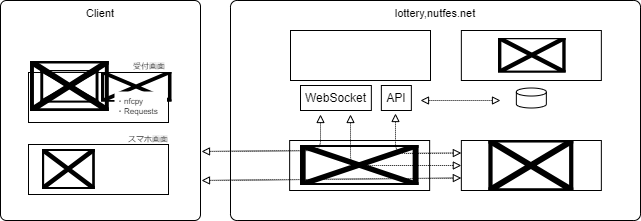

The diagram above was exported from draw.io. Its source (the exported page's mxGraphModel, read from the mxfile embedded in the PNG):
<mxGraphModel dx="403" dy="456" grid="1" gridSize="10" guides="1" tooltips="1" connect="1" arrows="1" fold="1" page="1" pageScale="1" pageWidth="827" pageHeight="1169" math="0" shadow="0">
  <root>
    <mxCell id="0" />
    <mxCell id="1" parent="0" />
    <mxCell id="56" value="lottery,nutfes.net" style="rounded=1;whiteSpace=wrap;html=1;labelBorderColor=none;fontSize=11;fillColor=default;arcSize=3;verticalAlign=top;" parent="1" vertex="1">
      <mxGeometry x="320" y="40" width="410" height="220" as="geometry" />
    </mxCell>
    <mxCell id="59" value="" style="group" parent="1" vertex="1" connectable="0">
      <mxGeometry x="379.15" y="180" width="140" height="50" as="geometry" />
    </mxCell>
    <mxCell id="24" value="" style="rounded=0;whiteSpace=wrap;html=1;labelBorderColor=none;" parent="59" vertex="1">
      <mxGeometry width="140" height="50" as="geometry" />
    </mxCell>
    <mxCell id="19" value="" style="shape=image;verticalLabelPosition=bottom;labelBackgroundColor=#ffffff;verticalAlign=top;aspect=fixed;imageAspect=0;image=https://www.azciel.co.jp/wp-content/uploads/2020/05/NGINX-logo-rgb-large.png;labelBorderColor=none;" parent="59" vertex="1">
      <mxGeometry x="10.569999999999993" y="5" width="118.86" height="40" as="geometry" />
    </mxCell>
    <mxCell id="57" value="Client" style="rounded=1;whiteSpace=wrap;html=1;labelBorderColor=none;fontSize=11;fillColor=default;arcSize=3;verticalAlign=top;" parent="1" vertex="1">
      <mxGeometry x="90" y="40" width="200" height="220" as="geometry" />
    </mxCell>
    <mxCell id="18" value="" style="rounded=0;whiteSpace=wrap;html=1;labelBorderColor=none;" parent="1" vertex="1">
      <mxGeometry x="550.85" y="70" width="140" height="50" as="geometry" />
    </mxCell>
    <mxCell id="4" value="API" style="rounded=0;whiteSpace=wrap;html=1;labelBorderColor=none;" parent="1" vertex="1">
      <mxGeometry x="470.85" y="125" width="30" height="25" as="geometry" />
    </mxCell>
    <mxCell id="3" value="WebSocket" style="rounded=0;whiteSpace=wrap;html=1;labelBorderColor=none;" parent="1" vertex="1">
      <mxGeometry x="390" y="125" width="70.85" height="25" as="geometry" />
    </mxCell>
    <mxCell id="21" value="" style="group;labelBorderColor=none;" parent="1" vertex="1" connectable="0">
      <mxGeometry x="550.85" y="180" width="140" height="51" as="geometry" />
    </mxCell>
    <mxCell id="16" value="" style="rounded=0;whiteSpace=wrap;html=1;labelBorderColor=none;" parent="21" vertex="1">
      <mxGeometry width="140" height="50" as="geometry" />
    </mxCell>
    <mxCell id="15" value="" style="shape=image;verticalLabelPosition=bottom;labelBackgroundColor=#ffffff;verticalAlign=top;aspect=fixed;imageAspect=0;image=https://upload.wikimedia.org/wikipedia/commons/thumb/8/8e/Nextjs-logo.svg/220px-Nextjs-logo.svg.png;labelBorderColor=none;" parent="21" vertex="1">
      <mxGeometry x="27.5" width="85" height="51" as="geometry" />
    </mxCell>
    <mxCell id="22" value="" style="shape=cylinder3;whiteSpace=wrap;html=1;boundedLbl=1;backgroundOutline=1;size=4.008659362793026;labelBorderColor=none;" parent="1" vertex="1">
      <mxGeometry x="605.85" y="127.5" width="30" height="20" as="geometry" />
    </mxCell>
    <mxCell id="26" value="" style="endArrow=block;startArrow=block;html=1;exitX=0;exitY=0.25;exitDx=0;exitDy=0;labelBorderColor=none;strokeColor=#000000;endFill=0;startFill=0;strokeWidth=1;dashed=1;dashPattern=1 1;" parent="1" source="16" edge="1">
      <mxGeometry width="50" height="50" relative="1" as="geometry">
        <mxPoint x="485" y="253" as="sourcePoint" />
        <mxPoint x="485" y="153" as="targetPoint" />
        <Array as="points">
          <mxPoint x="485" y="193" />
        </Array>
      </mxGeometry>
    </mxCell>
    <mxCell id="29" value="" style="endArrow=block;startArrow=block;html=1;labelBorderColor=none;strokeColor=#000000;endFill=0;startFill=0;strokeWidth=1;dashed=1;dashPattern=1 1;" parent="1" edge="1">
      <mxGeometry width="50" height="50" relative="1" as="geometry">
        <mxPoint x="510" y="140" as="sourcePoint" />
        <mxPoint x="590" y="140" as="targetPoint" />
      </mxGeometry>
    </mxCell>
    <mxCell id="28" value="" style="endArrow=block;startArrow=block;html=1;exitX=0;exitY=0.5;exitDx=0;exitDy=0;labelBorderColor=none;strokeColor=#000000;endFill=0;startFill=0;strokeWidth=1;dashed=1;dashPattern=1 1;" parent="1" source="16" edge="1">
      <mxGeometry width="50" height="50" relative="1" as="geometry">
        <mxPoint x="439.99999999999994" y="255" as="sourcePoint" />
        <mxPoint x="440" y="154" as="targetPoint" />
        <Array as="points">
          <mxPoint x="460" y="205" />
          <mxPoint x="440" y="205" />
        </Array>
      </mxGeometry>
    </mxCell>
    <mxCell id="33" value="" style="endArrow=block;startArrow=block;html=1;entryX=0;entryY=0.75;entryDx=0;entryDy=0;labelBorderColor=none;strokeColor=#000000;endFill=0;startFill=0;strokeWidth=1;dashed=1;dashPattern=1 1;" parent="1" target="16" edge="1">
      <mxGeometry width="50" height="50" relative="1" as="geometry">
        <mxPoint x="291" y="220" as="sourcePoint" />
        <mxPoint x="395" y="255" as="targetPoint" />
        <Array as="points" />
      </mxGeometry>
    </mxCell>
    <mxCell id="38" value="" style="rounded=0;whiteSpace=wrap;html=1;labelBorderColor=none;" parent="1" vertex="1">
      <mxGeometry x="117.99999999999997" y="112" width="140" height="50" as="geometry" />
    </mxCell>
    <mxCell id="34" value="" style="shape=image;verticalLabelPosition=bottom;labelBackgroundColor=#ffffff;verticalAlign=top;aspect=fixed;imageAspect=0;image=https://www.python.jp/pages/python_logo2.png;labelBorderColor=none;" parent="1" vertex="1">
      <mxGeometry x="190.58999999999997" y="111.5" width="70.91" height="30" as="geometry" />
    </mxCell>
    <mxCell id="41" value="&lt;span&gt;・nfcpy&lt;/span&gt;&lt;br&gt;&lt;span&gt;・Requests&lt;/span&gt;" style="rounded=0;whiteSpace=wrap;html=1;labelBorderColor=none;fillColor=default;strokeColor=none;align=left;fontSize=8;horizontal=1;" parent="1" vertex="1">
      <mxGeometry x="203.99999999999997" y="131" width="52.5" height="30" as="geometry" />
    </mxCell>
    <mxCell id="40" value="" style="group;labelBorderColor=none;" parent="1" vertex="1" connectable="0">
      <mxGeometry x="120" y="101" width="78.79000000000002" height="50" as="geometry" />
    </mxCell>
    <mxCell id="30" value="" style="shape=image;verticalLabelPosition=bottom;labelBackgroundColor=#ffffff;verticalAlign=top;aspect=fixed;imageAspect=0;image=https://cdn.pixabay.com/photo/2021/06/03/11/06/apple-macbook-pro-6306818__340.png;labelBorderColor=none;" parent="40" vertex="1">
      <mxGeometry width="78.79" height="50" as="geometry" />
    </mxCell>
    <mxCell id="35" value="" style="shape=image;verticalLabelPosition=bottom;labelBackgroundColor=#ffffff;verticalAlign=top;aspect=fixed;imageAspect=0;image=https://getnavi.jp/wps/wp-content/uploads/2015/06/150609-1.jpg;labelBorderColor=none;" parent="40" vertex="1">
      <mxGeometry x="10.31" y="8.610000000000001" width="58.18" height="32.79" as="geometry" />
    </mxCell>
    <mxCell id="42" value="受付画面" style="rounded=0;whiteSpace=wrap;html=1;labelBorderColor=none;fillColor=default;strokeColor=none;align=left;fontSize=8;horizontal=1;" parent="1" vertex="1">
      <mxGeometry x="220.5" y="105" width="42.5" height="2" as="geometry" />
    </mxCell>
    <mxCell id="47" value="" style="group;labelBorderColor=none;" parent="1" vertex="1" connectable="0">
      <mxGeometry x="117.99999999999997" y="184" width="140" height="51" as="geometry" />
    </mxCell>
    <mxCell id="48" value="" style="rounded=0;whiteSpace=wrap;html=1;labelBorderColor=none;" parent="47" vertex="1">
      <mxGeometry width="140" height="50" as="geometry" />
    </mxCell>
    <mxCell id="52" value="" style="shape=image;verticalLabelPosition=bottom;labelBackgroundColor=#ffffff;verticalAlign=top;aspect=fixed;imageAspect=0;image=https://bitwave.showcase-tv.com/wp-content/uploads/2021/09/iphone13-pro-max-gold-11.jpeg;labelBorderColor=none;" parent="47" vertex="1">
      <mxGeometry x="13.499999999999996" y="5" width="53.34" height="40" as="geometry" />
    </mxCell>
    <mxCell id="51" value="スマホ画面" style="rounded=0;whiteSpace=wrap;html=1;labelBorderColor=none;fillColor=default;strokeColor=none;align=left;fontSize=8;horizontal=1;" parent="1" vertex="1">
      <mxGeometry x="215.5" y="178" width="42.5" as="geometry" />
    </mxCell>
    <mxCell id="31" value="" style="endArrow=block;startArrow=block;html=1;labelBorderColor=none;strokeColor=#000000;endFill=0;startFill=0;strokeWidth=1;dashed=1;dashPattern=1 1;" parent="1" edge="1">
      <mxGeometry width="50" height="50" relative="1" as="geometry">
        <mxPoint x="291" y="191" as="sourcePoint" />
        <mxPoint x="410" y="154" as="targetPoint" />
        <Array as="points">
          <mxPoint x="410" y="190" />
        </Array>
      </mxGeometry>
    </mxCell>
    <mxCell id="62" value="" style="rounded=0;whiteSpace=wrap;html=1;labelBorderColor=none;" parent="1" vertex="1">
      <mxGeometry x="380" y="70" width="140" height="50" as="geometry" />
    </mxCell>
    <mxCell id="60" value="" style="shape=image;verticalLabelPosition=bottom;labelBackgroundColor=#ffffff;verticalAlign=top;aspect=fixed;imageAspect=0;image=https://res.cloudinary.com/zenn/image/fetch/s--9slIqiTX--/https://cdn.labstack.com/images/echo-logo.svg;" parent="1" vertex="1">
      <mxGeometry x="395.15" y="78" width="109.68" height="34" as="geometry" />
    </mxCell>
    <mxCell id="65" value="" style="shape=image;verticalLabelPosition=bottom;labelBackgroundColor=#ffffff;verticalAlign=top;aspect=fixed;imageAspect=0;image=https://d1.awsstatic.com/asset-repository/products/amazon-rds/1024px-MySQL.ff87215b43fd7292af172e2a5d9b844217262571.png;" parent="1" vertex="1">
      <mxGeometry x="588" y="77.5" width="67.66" height="35" as="geometry" />
    </mxCell>
  </root>
</mxGraphModel>